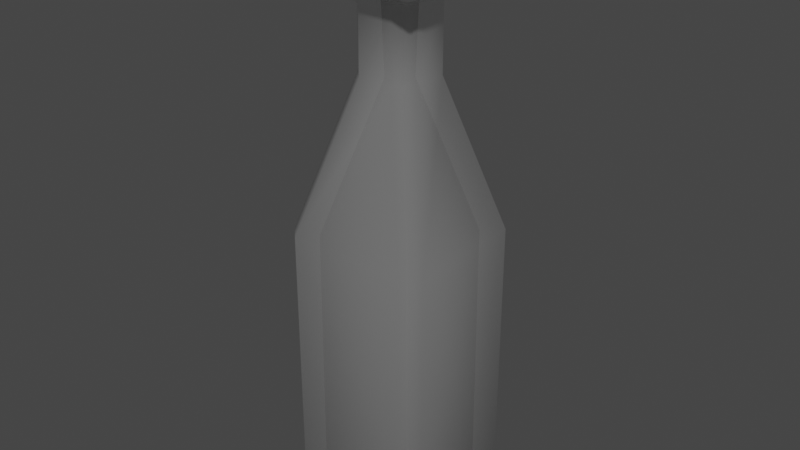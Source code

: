 # Source: TallBottle.blend  (saved by Blender 3.4.6; exported with 4.5.12 LTS)
import bpy
from mathutils import Matrix  # noqa: F401  (used for matrix-valued properties, if any)

bpy.ops.wm.read_factory_settings(use_empty=True)
scene = bpy.context.scene
scene.name = 'Scene'

# ---- collections
col_collection = bpy.data.collections.new('Collection'); scene.collection.children.link(col_collection)

# ---- materials (node trees are filled in below, after node groups)
mat_glass = bpy.data.materials.new('Glass')
mat_glass.surface_render_method = 'BLENDED'
mat_glass.blend_method = 'BLEND'
mat_glass.alpha_threshold = 0.0
mat_glass.use_transparent_shadow = False
mat_glass.roughness = 0.5
mat_glass.line_color = (0.0, 0.0, 0.0, 1.0)
mat_liquid = bpy.data.materials.new('Liquid')
mat_liquid.use_transparent_shadow = False
mat_stopper = bpy.data.materials.new('Stopper')
mat_stopper.use_transparent_shadow = False

# ---- material node trees
mat_glass.use_nodes = True; mat_glass.node_tree.nodes.clear()
_N = mat_glass.node_tree.nodes; _L = mat_glass.node_tree.links
n0 = _N.new('ShaderNodeOutputMaterial'); n0.name = 'Material Output'; n0.location = (300, 300)
n1 = _N.new('ShaderNodeBsdfPrincipled'); n1.name = 'Principled BSDF'; n1.location = (10, 300)
n1.distribution = 'GGX'
n1.subsurface_method = 'RANDOM_WALK_SKIN'
n1.inputs[3].default_value = 1.45
n1.inputs[4].default_value = 0.1496
n1.inputs[27].default_value = (0.0, 0.0, 0.0, 1.0)
n1.inputs[28].default_value = 1.0
_L.new(n1.outputs[0], n0.inputs[0])
n0.is_active_output = True
mat_liquid.use_nodes = True; mat_liquid.node_tree.nodes.clear()
_N = mat_liquid.node_tree.nodes; _L = mat_liquid.node_tree.links
n0 = _N.new('ShaderNodeBsdfPrincipled'); n0.name = 'Principled BSDF'; n0.location = (10, 300)
n0.distribution = 'GGX'
n0.subsurface_method = 'RANDOM_WALK_SKIN'
n0.inputs[3].default_value = 1.45
n0.inputs[27].default_value = (0.0, 0.0, 0.0, 1.0)
n0.inputs[28].default_value = 1.0
n1 = _N.new('ShaderNodeOutputMaterial'); n1.name = 'Material Output'; n1.location = (300, 300)
_L.new(n0.outputs[0], n1.inputs[0])
n1.is_active_output = True
mat_stopper.use_nodes = True; mat_stopper.node_tree.nodes.clear()
_N = mat_stopper.node_tree.nodes; _L = mat_stopper.node_tree.links
n0 = _N.new('ShaderNodeBsdfPrincipled'); n0.name = 'Principled BSDF'; n0.location = (10, 300)
n0.distribution = 'GGX'
n0.subsurface_method = 'RANDOM_WALK_SKIN'
n0.inputs[3].default_value = 1.45
n0.inputs[27].default_value = (0.0, 0.0, 0.0, 1.0)
n0.inputs[28].default_value = 1.0
n1 = _N.new('ShaderNodeOutputMaterial'); n1.name = 'Material Output'; n1.location = (300, 300)
_L.new(n0.outputs[0], n1.inputs[0])
n1.is_active_output = True

# ---- world
world_world = bpy.data.worlds.new('World'); scene.world = world_world
world_world.use_nodes = True; world_world.node_tree.nodes.clear()
_N = world_world.node_tree.nodes; _L = world_world.node_tree.links
n0 = _N.new('ShaderNodeOutputWorld'); n0.name = 'World Output'; n0.location = (300, 300)
n1 = _N.new('ShaderNodeBackground'); n1.name = 'Background'; n1.location = (10, 300)
n1.inputs[0].default_value = (0.05088, 0.05088, 0.05088, 1.0)
_L.new(n1.outputs[0], n0.inputs[0])
n0.is_active_output = True
world_world.color = (0.05088, 0.05088, 0.05088)
world_world.use_sun_shadow = False
world_world.sun_shadow_jitter_overblur = 0.0

# ---- meshes
me_cube = bpy.data.meshes.new('Cube')
me_cube.from_pydata([(0.5177, 0.5177, 2.105), (0.5177, 0.5177, 0.1046), (0.5177, -0.5177, 2.105), (0.5177, -0.5177, 0.1046), (-0.5177, 0.5177, 2.105), (-0.5177, 0.5177, 0.1046), (-0.5177, -0.5177, 2.105), (-0.5177, -0.5177, 0.1046), (0.223, -0.223, 3.137), (-0.223, -0.223, 3.137), (0.223, 0.223, 3.137), (-0.223, 0.223, 3.137), (0.223, -0.223, 3.679), (-0.223, -0.223, 3.679), (0.223, 0.223, 3.679), (-0.223, 0.223, 3.679), (0.223, -0.223, 3.857), (-0.223, -0.223, 3.857), (0.223, 0.223, 3.857), (-0.223, 0.223, 3.857), (0.476, -0.476, 3.682), (-0.476, -0.476, 3.682), (0.476, 0.476, 3.682), (-0.476, 0.476, 3.682), (0.476, -0.476, 3.961), (-0.476, -0.476, 3.961), (0.476, 0.476, 3.961), (-0.476, 0.476, 3.961)], [], [(0, 4, 11, 10), (3, 2, 6, 7), (7, 6, 4, 5), (5, 1, 3, 7), (1, 0, 2, 3), (5, 4, 0, 1), (10, 11, 15, 14), (6, 2, 8, 9), (4, 6, 9, 11), (2, 0, 10, 8), (15, 13, 21, 23), (8, 10, 14, 12), (11, 9, 13, 15), (9, 8, 12, 13), (18, 19, 17, 16), (16, 17, 25, 24), (17, 19, 27, 25), (12, 14, 22, 20), (20, 22, 26, 24), (23, 21, 25, 27), (21, 20, 24, 25), (22, 23, 27, 26), (19, 18, 26, 27), (13, 12, 20, 21), (18, 16, 24, 26), (14, 15, 23, 22)])
me_cube.polygons.foreach_set('use_smooth', [True] * 26)
_uv = me_cube.uv_layers.new(name='UVMap')
_uv.uv.foreach_set('vector', [0.625, 0.5, 0.625, 0.25, 0.625, 0.25, 0.625, 0.5, 0.375, 0.75, 0.625, 0.75, 0.625, 1.0, 0.375, 1.0, 0.375, 0.0, 0.625, 0.0, 0.625, 0.25, 0.375, 0.25, 0.125, 0.5, 0.375, 0.5, 0.375, 0.75, 0.125, 0.75, 0.375, 0.5, 0.625, 0.5, 0.625, 0.75, 0.375, 0.75, 0.375, 0.25, 0.625, 0.25, 0.625, 0.5, 0.375, 0.5, 0.625, 0.5, 0.625, 0.25, 0.625, 0.25, 0.625, 0.5, 0.625, 1.0, 0.625, 0.75, 0.625, 0.75, 0.625, 1.0, 0.625, 0.25, 0.625, 0.0, 0.625, 0.0, 0.625, 0.25, 0.625, 0.75, 0.625, 0.5, 0.625, 0.5, 0.625, 0.75, 0.625, 0.25, 0.625, 0.0, 0.625, 0.0, 0.625, 0.25, 0.625, 0.75, 0.625, 0.5, 0.625, 0.5, 0.625, 0.75, 0.625, 0.25, 0.625, 0.0, 0.625, 0.0, 0.625, 0.25, 0.625, 1.0, 0.625, 0.75, 0.625, 0.75, 0.625, 1.0, 0.625, 0.5, 0.875, 0.5, 0.875, 0.75, 0.625, 0.75, 0.625, 0.75, 0.875, 0.75, 0.875, 0.75, 0.625, 0.75, 0.875, 0.75, 0.875, 0.5, 0.875, 0.5, 0.875, 0.75, 0.625, 0.75, 0.625, 0.5, 0.625, 0.5, 0.625, 0.75, 0.625, 0.75, 0.625, 0.5, 0.625, 0.5, 0.625, 0.75, 0.625, 0.25, 0.625, 0.0, 0.625, 0.0, 0.625, 0.25, 0.625, 1.0, 0.625, 0.75, 0.625, 0.75, 0.625, 1.0, 0.625, 0.5, 0.625, 0.25, 0.625, 0.25, 0.625, 0.5, 0.875, 0.5, 0.625, 0.5, 0.625, 0.5, 0.875, 0.5, 0.625, 1.0, 0.625, 0.75, 0.625, 0.75, 0.625, 1.0, 0.625, 0.5, 0.625, 0.75, 0.625, 0.75, 0.625, 0.5, 0.625, 0.5, 0.625, 0.25, 0.625, 0.25, 0.625, 0.5])
me_cube.materials.append(mat_glass)
me_cube.materials.append(mat_liquid)
me_cube.use_mirror_vertex_groups = False
me_cube.update()
me_cube_001 = bpy.data.meshes.new('Cube.001')
me_cube_001.from_pydata([(0.2958, -0.2958, 4.153), (-0.2958, -0.2958, 4.153), (0.2958, 0.2958, 4.153), (-0.2958, 0.2958, 4.153), (0.1603, -0.1603, 3.665), (-0.1603, -0.1603, 3.665), (0.1603, 0.1603, 3.665), (-0.1603, 0.1603, 3.665)], [], [(2, 0, 1, 3), (6, 7, 5, 4), (0, 2, 6, 4), (3, 1, 5, 7), (1, 0, 4, 5), (2, 3, 7, 6)])
me_cube_001.polygons.foreach_set('use_smooth', [True] * 6)
_uv = me_cube_001.uv_layers.new(name='UVMap')
_uv.uv.foreach_set('vector', [0.625, 0.5, 0.625, 0.75, 0.875, 0.75, 0.875, 0.5, 0.625, 0.5, 0.875, 0.5, 0.875, 0.75, 0.625, 0.75, 0.625, 0.75, 0.625, 0.5, 0.625, 0.5, 0.625, 0.75, 0.875, 0.5, 0.875, 0.75, 0.875, 0.75, 0.875, 0.5, 0.875, 0.75, 0.625, 0.75, 0.625, 0.75, 0.875, 0.75, 0.625, 0.5, 0.875, 0.5, 0.875, 0.5, 0.625, 0.5])
me_cube_001.materials.append(mat_stopper)
me_cube_001.use_mirror_vertex_groups = False
me_cube_001.update()

# ---- objects
ob_cube = bpy.data.objects.new('Cube', me_cube)
ob_cube_001 = bpy.data.objects.new('Cube.001', me_cube_001)

# ---- transforms, parenting, visibility, modifiers, constraints
ob_cube.location = (0.0, 0.0, 0.0)
ob_cube.lock_rotations_4d = False
ob_cube.empty_display_type = 'ARROWS'
ob_cube.lineart.crease_threshold = 0.0
_m = ob_cube.modifiers.new('Bevel', 'BEVEL')
_m = ob_cube.modifiers.new('Solidify', 'SOLIDIFY')
_m.thickness = 0.17
_m.material_offset = 1
ob_cube_001.location = (0.0, 0.0, 0.0)
ob_cube_001.lock_rotations_4d = False
ob_cube_001.empty_display_type = 'ARROWS'
ob_cube_001.lineart.crease_threshold = 0.0
_m = ob_cube_001.modifiers.new('Bevel', 'BEVEL')

# ---- collection membership
col_collection.objects.link(ob_cube)
col_collection.objects.link(ob_cube_001)

# ---- scene / render settings (as saved in the file)
scene.frame_start = 1; scene.frame_end = 250; scene.frame_set(1)
scene.render.engine = 'BLENDER_EEVEE_NEXT'
scene.cycles.sampling_pattern = 'TABULATED_SOBOL'
scene.cycles.use_light_tree = False
scene.view_settings.view_transform = 'Filmic'
bpy.context.view_layer.update()

# ---- added for rendering (the .blend has no active camera and no usable light): camera, sun
cam_auto = bpy.data.cameras.new('AutoCamera')
cam_auto.lens = 50.0
cam_auto.sensor_width = 36.0
cam_auto.clip_end = 1000.0
ob_auto_camera = bpy.data.objects.new('AutoCamera', cam_auto)
scene.collection.objects.link(ob_auto_camera)
ob_auto_camera.location = (3.98297, -4.77956, 5.31507)
ob_auto_camera.rotation_euler = (1.09748, -7.21219e-08, 0.694738)
scene.camera = ob_auto_camera
light_auto_sun = bpy.data.lights.new('AutoSun', 'SUN')
light_auto_sun.energy = 3.0
light_auto_sun.angle = 0.0523599
ob_auto_sun = bpy.data.objects.new('AutoSun', light_auto_sun)
scene.collection.objects.link(ob_auto_sun)
ob_auto_sun.rotation_euler = (0.872665, 0.174533, 0.523599)
bpy.context.view_layer.update()
